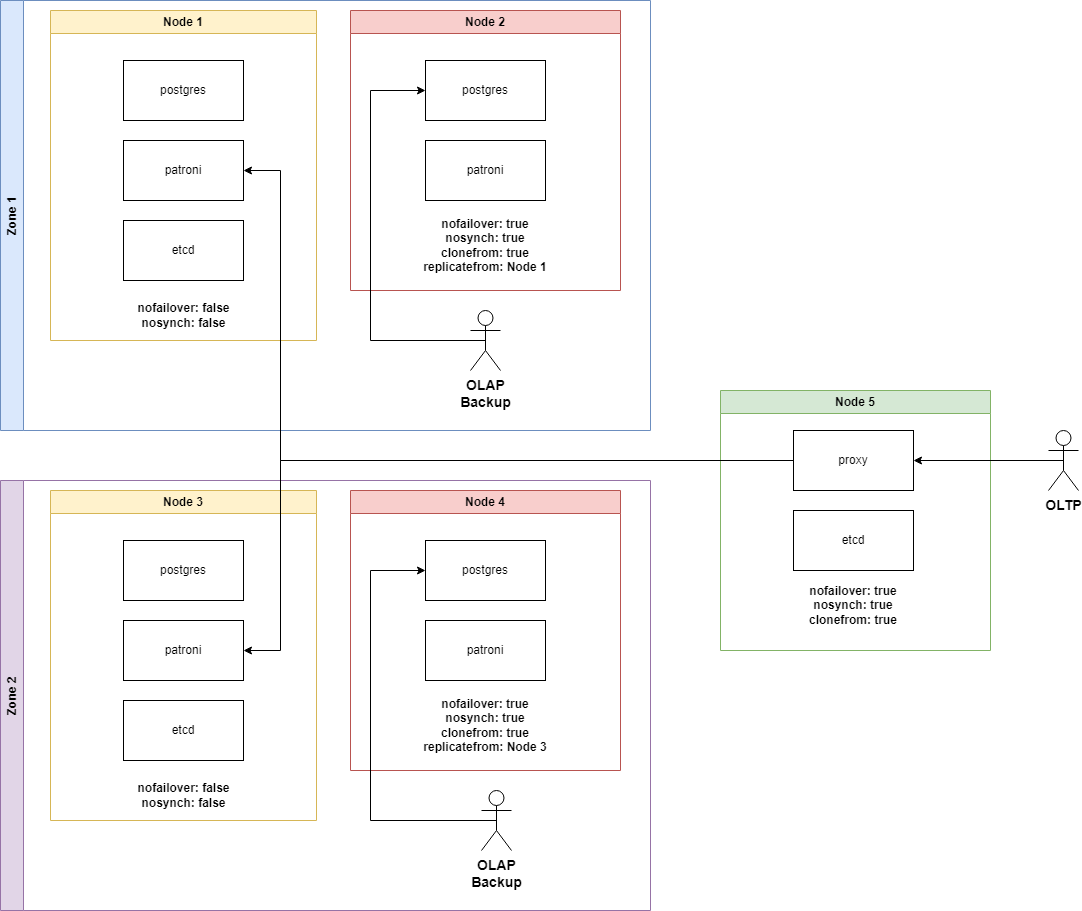

The diagram above was exported from draw.io. Its source (the exported page's mxGraphModel, read from the mxfile embedded in the PNG):
<mxGraphModel dx="2625" dy="1325" grid="1" gridSize="10" guides="1" tooltips="1" connect="1" arrows="1" fold="1" page="1" pageScale="1" pageWidth="827" pageHeight="1169" math="0" shadow="0">
  <root>
    <mxCell id="0" />
    <mxCell id="1" parent="0" />
    <mxCell id="GZ93I-lC93GSxr-qMmVg-1" value="Zone 1" style="swimlane;horizontal=0;whiteSpace=wrap;html=1;fillColor=#dae8fc;strokeColor=#6c8ebf;" vertex="1" parent="1">
      <mxGeometry x="40" y="40" width="650" height="430" as="geometry" />
    </mxCell>
    <mxCell id="GZ93I-lC93GSxr-qMmVg-3" value="Node 1" style="swimlane;whiteSpace=wrap;html=1;fillColor=#fff2cc;strokeColor=#d6b656;" vertex="1" parent="GZ93I-lC93GSxr-qMmVg-1">
      <mxGeometry x="50" y="10" width="266" height="330" as="geometry" />
    </mxCell>
    <mxCell id="GZ93I-lC93GSxr-qMmVg-4" value="postgres" style="rounded=0;whiteSpace=wrap;html=1;" vertex="1" parent="GZ93I-lC93GSxr-qMmVg-3">
      <mxGeometry x="73" y="50" width="120" height="60" as="geometry" />
    </mxCell>
    <mxCell id="GZ93I-lC93GSxr-qMmVg-5" value="patroni" style="rounded=0;whiteSpace=wrap;html=1;" vertex="1" parent="GZ93I-lC93GSxr-qMmVg-3">
      <mxGeometry x="73" y="130" width="120" height="60" as="geometry" />
    </mxCell>
    <mxCell id="GZ93I-lC93GSxr-qMmVg-6" value="etcd" style="rounded=0;whiteSpace=wrap;html=1;" vertex="1" parent="GZ93I-lC93GSxr-qMmVg-3">
      <mxGeometry x="73" y="210" width="120" height="60" as="geometry" />
    </mxCell>
    <mxCell id="GZ93I-lC93GSxr-qMmVg-7" value="&lt;b&gt;nofailover: false&lt;br&gt;nosynch: false&lt;/b&gt;" style="text;html=1;strokeColor=none;fillColor=none;align=center;verticalAlign=middle;whiteSpace=wrap;rounded=0;" vertex="1" parent="GZ93I-lC93GSxr-qMmVg-3">
      <mxGeometry x="84.5" y="290" width="97" height="30" as="geometry" />
    </mxCell>
    <mxCell id="GZ93I-lC93GSxr-qMmVg-8" value="Node 2" style="swimlane;whiteSpace=wrap;html=1;fillColor=#f8cecc;strokeColor=#b85450;" vertex="1" parent="GZ93I-lC93GSxr-qMmVg-1">
      <mxGeometry x="350" y="10" width="270" height="280" as="geometry" />
    </mxCell>
    <mxCell id="GZ93I-lC93GSxr-qMmVg-9" value="postgres" style="rounded=0;whiteSpace=wrap;html=1;" vertex="1" parent="GZ93I-lC93GSxr-qMmVg-8">
      <mxGeometry x="75" y="50" width="120" height="60" as="geometry" />
    </mxCell>
    <mxCell id="GZ93I-lC93GSxr-qMmVg-10" value="patroni" style="rounded=0;whiteSpace=wrap;html=1;" vertex="1" parent="GZ93I-lC93GSxr-qMmVg-8">
      <mxGeometry x="75" y="130" width="120" height="60" as="geometry" />
    </mxCell>
    <mxCell id="GZ93I-lC93GSxr-qMmVg-12" value="&lt;b&gt;nofailover: true&lt;br&gt;nosynch: true&lt;br&gt;clonefrom: true&lt;br&gt;replicatefrom: Node 1&lt;br&gt;&lt;/b&gt;" style="text;html=1;strokeColor=none;fillColor=none;align=center;verticalAlign=middle;whiteSpace=wrap;rounded=0;" vertex="1" parent="GZ93I-lC93GSxr-qMmVg-8">
      <mxGeometry x="67.25" y="220" width="135.5" height="30" as="geometry" />
    </mxCell>
    <mxCell id="GZ93I-lC93GSxr-qMmVg-44" style="edgeStyle=orthogonalEdgeStyle;rounded=0;orthogonalLoop=1;jettySize=auto;html=1;exitX=0.5;exitY=0.5;exitDx=0;exitDy=0;exitPerimeter=0;entryX=0;entryY=0.5;entryDx=0;entryDy=0;" edge="1" parent="GZ93I-lC93GSxr-qMmVg-1" source="GZ93I-lC93GSxr-qMmVg-15" target="GZ93I-lC93GSxr-qMmVg-9">
      <mxGeometry relative="1" as="geometry">
        <Array as="points">
          <mxPoint x="370" y="340" />
          <mxPoint x="370" y="90" />
        </Array>
      </mxGeometry>
    </mxCell>
    <mxCell id="GZ93I-lC93GSxr-qMmVg-15" value="&lt;b style=&quot;font-size: 14px;&quot;&gt;OLAP&lt;br&gt;Backup&lt;br&gt;&lt;/b&gt;" style="shape=umlActor;verticalLabelPosition=bottom;verticalAlign=top;html=1;outlineConnect=0;" vertex="1" parent="GZ93I-lC93GSxr-qMmVg-1">
      <mxGeometry x="470" y="310" width="30" height="60" as="geometry" />
    </mxCell>
    <mxCell id="GZ93I-lC93GSxr-qMmVg-17" value="Zone 2" style="swimlane;horizontal=0;whiteSpace=wrap;html=1;fillColor=#e1d5e7;strokeColor=#9673a6;" vertex="1" parent="1">
      <mxGeometry x="40" y="520" width="650" height="430" as="geometry" />
    </mxCell>
    <mxCell id="GZ93I-lC93GSxr-qMmVg-18" value="Node 3" style="swimlane;whiteSpace=wrap;html=1;fillColor=#fff2cc;strokeColor=#d6b656;" vertex="1" parent="GZ93I-lC93GSxr-qMmVg-17">
      <mxGeometry x="50" y="10" width="266" height="330" as="geometry" />
    </mxCell>
    <mxCell id="GZ93I-lC93GSxr-qMmVg-19" value="postgres" style="rounded=0;whiteSpace=wrap;html=1;" vertex="1" parent="GZ93I-lC93GSxr-qMmVg-18">
      <mxGeometry x="73" y="50" width="120" height="60" as="geometry" />
    </mxCell>
    <mxCell id="GZ93I-lC93GSxr-qMmVg-20" value="patroni" style="rounded=0;whiteSpace=wrap;html=1;" vertex="1" parent="GZ93I-lC93GSxr-qMmVg-18">
      <mxGeometry x="73" y="130" width="120" height="60" as="geometry" />
    </mxCell>
    <mxCell id="GZ93I-lC93GSxr-qMmVg-21" value="etcd" style="rounded=0;whiteSpace=wrap;html=1;" vertex="1" parent="GZ93I-lC93GSxr-qMmVg-18">
      <mxGeometry x="73" y="210" width="120" height="60" as="geometry" />
    </mxCell>
    <mxCell id="GZ93I-lC93GSxr-qMmVg-22" value="&lt;b&gt;nofailover: false&lt;br&gt;nosynch: false&lt;/b&gt;" style="text;html=1;strokeColor=none;fillColor=none;align=center;verticalAlign=middle;whiteSpace=wrap;rounded=0;" vertex="1" parent="GZ93I-lC93GSxr-qMmVg-18">
      <mxGeometry x="84.5" y="290" width="97" height="30" as="geometry" />
    </mxCell>
    <mxCell id="GZ93I-lC93GSxr-qMmVg-23" value="Node 4" style="swimlane;whiteSpace=wrap;html=1;fillColor=#f8cecc;strokeColor=#b85450;" vertex="1" parent="GZ93I-lC93GSxr-qMmVg-17">
      <mxGeometry x="350" y="10" width="270" height="280" as="geometry" />
    </mxCell>
    <mxCell id="GZ93I-lC93GSxr-qMmVg-24" value="postgres" style="rounded=0;whiteSpace=wrap;html=1;" vertex="1" parent="GZ93I-lC93GSxr-qMmVg-23">
      <mxGeometry x="75" y="50" width="120" height="60" as="geometry" />
    </mxCell>
    <mxCell id="GZ93I-lC93GSxr-qMmVg-25" value="patroni" style="rounded=0;whiteSpace=wrap;html=1;" vertex="1" parent="GZ93I-lC93GSxr-qMmVg-23">
      <mxGeometry x="75" y="130" width="120" height="60" as="geometry" />
    </mxCell>
    <mxCell id="GZ93I-lC93GSxr-qMmVg-27" value="&lt;b&gt;nofailover: true&lt;br&gt;nosynch: true&lt;br&gt;clonefrom: true&lt;br&gt;replicatefrom: Node 3&lt;br&gt;&lt;/b&gt;" style="text;html=1;strokeColor=none;fillColor=none;align=center;verticalAlign=middle;whiteSpace=wrap;rounded=0;" vertex="1" parent="GZ93I-lC93GSxr-qMmVg-23">
      <mxGeometry x="67.25" y="220" width="135.5" height="30" as="geometry" />
    </mxCell>
    <mxCell id="GZ93I-lC93GSxr-qMmVg-43" style="edgeStyle=orthogonalEdgeStyle;rounded=0;orthogonalLoop=1;jettySize=auto;html=1;exitX=0.5;exitY=0.5;exitDx=0;exitDy=0;exitPerimeter=0;entryX=0;entryY=0.5;entryDx=0;entryDy=0;" edge="1" parent="GZ93I-lC93GSxr-qMmVg-17" source="GZ93I-lC93GSxr-qMmVg-28" target="GZ93I-lC93GSxr-qMmVg-24">
      <mxGeometry relative="1" as="geometry">
        <Array as="points">
          <mxPoint x="370" y="340" />
          <mxPoint x="370" y="90" />
        </Array>
      </mxGeometry>
    </mxCell>
    <mxCell id="GZ93I-lC93GSxr-qMmVg-28" value="&lt;b style=&quot;font-size: 14px;&quot;&gt;OLAP&lt;br&gt;Backup&lt;br&gt;&lt;/b&gt;" style="shape=umlActor;verticalLabelPosition=bottom;verticalAlign=top;html=1;outlineConnect=0;" vertex="1" parent="GZ93I-lC93GSxr-qMmVg-17">
      <mxGeometry x="481" y="310" width="30" height="60" as="geometry" />
    </mxCell>
    <mxCell id="GZ93I-lC93GSxr-qMmVg-31" value="Node 5" style="swimlane;whiteSpace=wrap;html=1;fillColor=#d5e8d4;strokeColor=#82b366;" vertex="1" parent="1">
      <mxGeometry x="760" y="430" width="270" height="260" as="geometry" />
    </mxCell>
    <mxCell id="GZ93I-lC93GSxr-qMmVg-34" value="etcd" style="rounded=0;whiteSpace=wrap;html=1;" vertex="1" parent="GZ93I-lC93GSxr-qMmVg-31">
      <mxGeometry x="73" y="120" width="120" height="60" as="geometry" />
    </mxCell>
    <mxCell id="GZ93I-lC93GSxr-qMmVg-35" value="&lt;b&gt;nofailover: true&lt;br&gt;nosynch: true&lt;br&gt;clonefrom: true&lt;br&gt;&lt;/b&gt;" style="text;html=1;strokeColor=none;fillColor=none;align=center;verticalAlign=middle;whiteSpace=wrap;rounded=0;" vertex="1" parent="GZ93I-lC93GSxr-qMmVg-31">
      <mxGeometry x="65.25" y="200" width="135.5" height="30" as="geometry" />
    </mxCell>
    <mxCell id="GZ93I-lC93GSxr-qMmVg-37" value="proxy" style="rounded=0;whiteSpace=wrap;html=1;" vertex="1" parent="GZ93I-lC93GSxr-qMmVg-31">
      <mxGeometry x="73" y="40" width="120" height="60" as="geometry" />
    </mxCell>
    <mxCell id="GZ93I-lC93GSxr-qMmVg-40" style="edgeStyle=orthogonalEdgeStyle;rounded=0;orthogonalLoop=1;jettySize=auto;html=1;exitX=0.5;exitY=0.5;exitDx=0;exitDy=0;exitPerimeter=0;entryX=1;entryY=0.5;entryDx=0;entryDy=0;" edge="1" parent="1" source="GZ93I-lC93GSxr-qMmVg-30" target="GZ93I-lC93GSxr-qMmVg-37">
      <mxGeometry relative="1" as="geometry" />
    </mxCell>
    <mxCell id="GZ93I-lC93GSxr-qMmVg-30" value="&lt;b style=&quot;font-size: 14px;&quot;&gt;OLTP&lt;br&gt;&lt;/b&gt;" style="shape=umlActor;verticalLabelPosition=bottom;verticalAlign=top;html=1;outlineConnect=0;" vertex="1" parent="1">
      <mxGeometry x="1088" y="470" width="30" height="60" as="geometry" />
    </mxCell>
    <mxCell id="GZ93I-lC93GSxr-qMmVg-45" style="edgeStyle=orthogonalEdgeStyle;rounded=0;orthogonalLoop=1;jettySize=auto;html=1;exitX=0;exitY=0.5;exitDx=0;exitDy=0;entryX=1;entryY=0.5;entryDx=0;entryDy=0;" edge="1" parent="1" source="GZ93I-lC93GSxr-qMmVg-37" target="GZ93I-lC93GSxr-qMmVg-20">
      <mxGeometry relative="1" as="geometry">
        <Array as="points">
          <mxPoint x="320" y="500" />
          <mxPoint x="320" y="690" />
        </Array>
      </mxGeometry>
    </mxCell>
    <mxCell id="GZ93I-lC93GSxr-qMmVg-46" style="edgeStyle=orthogonalEdgeStyle;rounded=0;orthogonalLoop=1;jettySize=auto;html=1;exitX=0;exitY=0.5;exitDx=0;exitDy=0;entryX=1;entryY=0.5;entryDx=0;entryDy=0;" edge="1" parent="1" source="GZ93I-lC93GSxr-qMmVg-37" target="GZ93I-lC93GSxr-qMmVg-5">
      <mxGeometry relative="1" as="geometry">
        <Array as="points">
          <mxPoint x="320" y="500" />
          <mxPoint x="320" y="210" />
        </Array>
      </mxGeometry>
    </mxCell>
  </root>
</mxGraphModel>